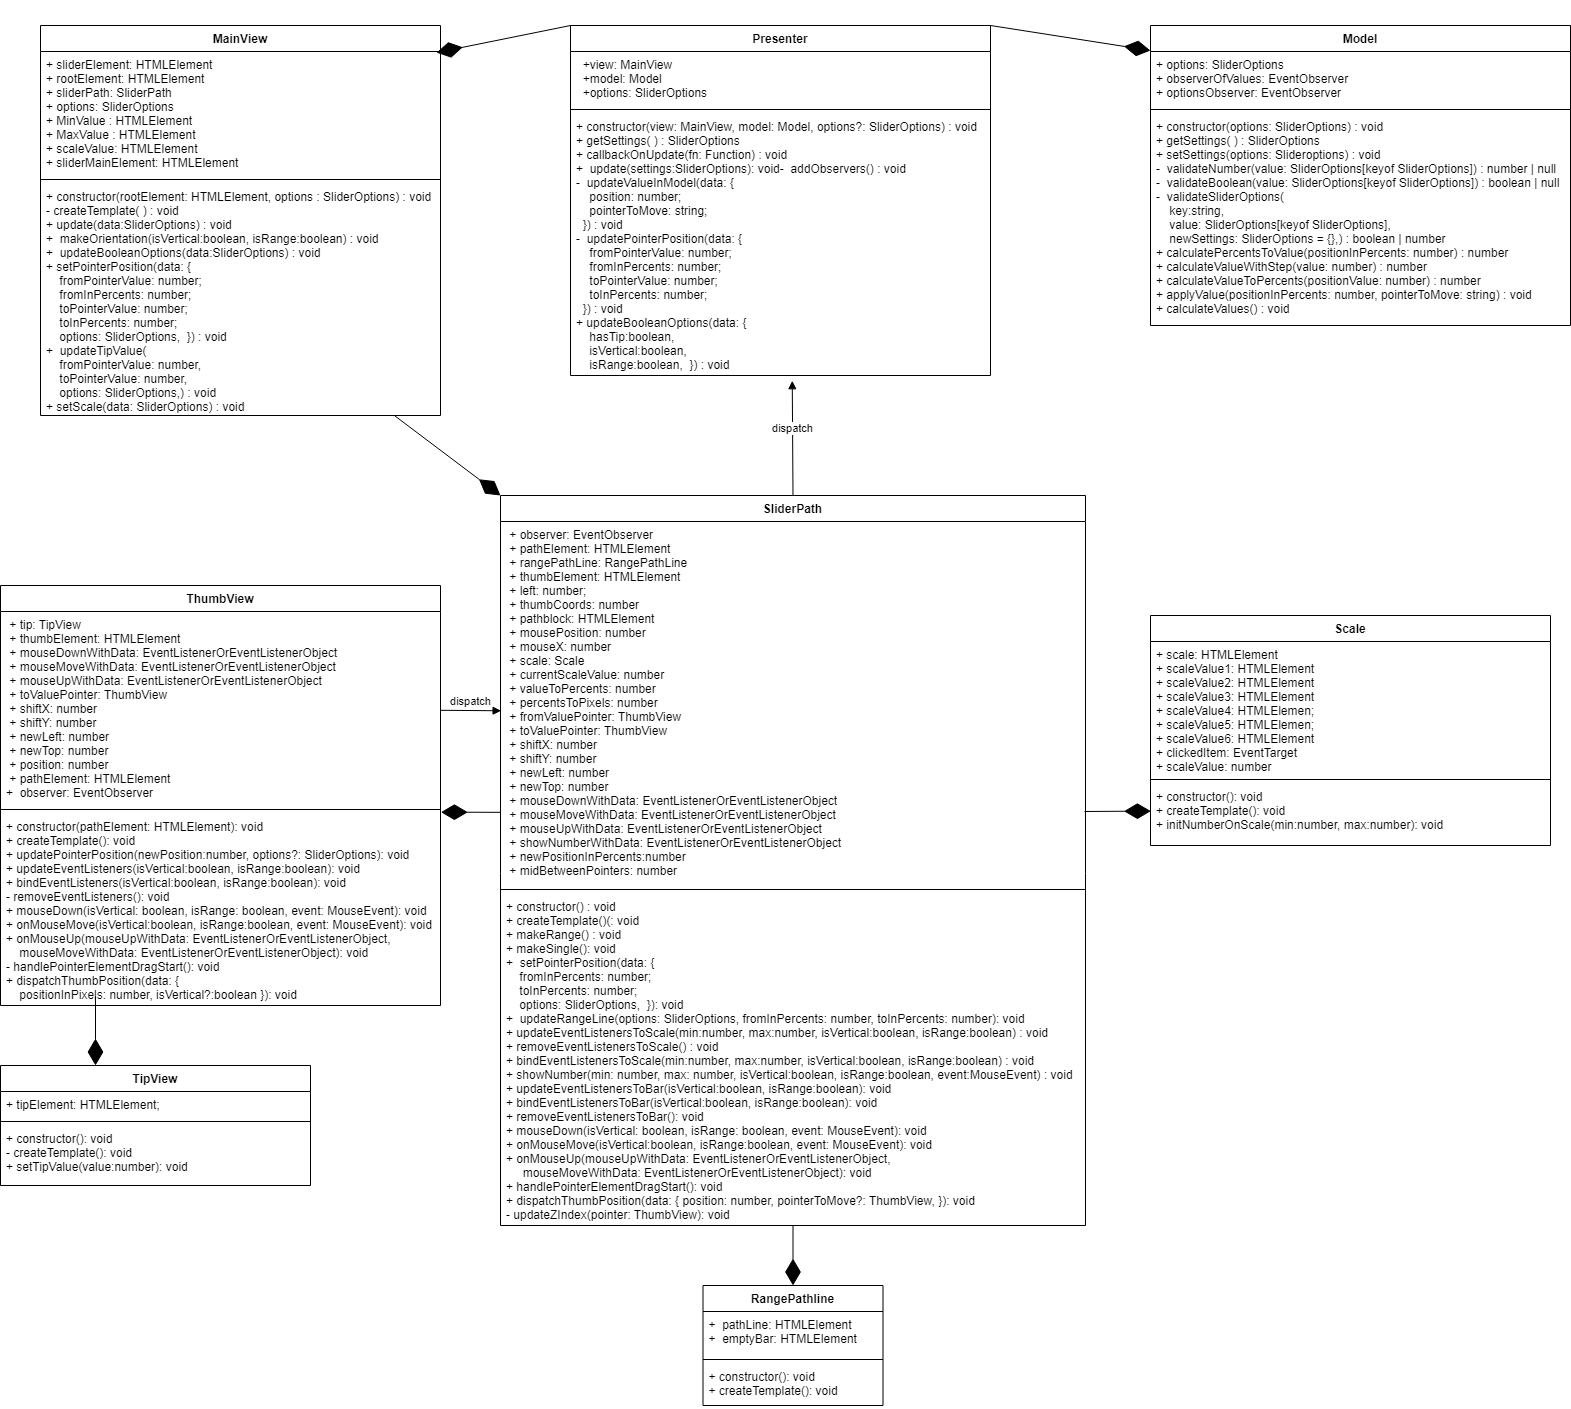

The diagram above was exported from draw.io. Its source (the exported page's mxGraphModel, read from the mxfile embedded in the PNG):
<mxGraphModel dx="2844" dy="3724" grid="1" gridSize="10" guides="1" tooltips="1" connect="1" arrows="1" fold="1" page="1" pageScale="1" pageWidth="850" pageHeight="1100" background="#ffffff" math="0" shadow="0">
  <root>
    <mxCell id="0" />
    <mxCell id="1" parent="0" />
    <mxCell id="ek3YIQT1plorN8i_7s72-5" value="MainView" style="swimlane;fontStyle=1;align=center;verticalAlign=top;childLayout=stackLayout;horizontal=1;startSize=26;horizontalStack=0;resizeParent=1;resizeParentMax=0;resizeLast=0;collapsible=1;marginBottom=0;shadow=0;sketch=0;" vertex="1" parent="1">
      <mxGeometry x="340" y="-1220" width="400" height="390" as="geometry" />
    </mxCell>
    <mxCell id="ek3YIQT1plorN8i_7s72-6" value="+ sliderElement: HTMLElement&#10;+ rootElement: HTMLElement&#10;+ sliderPath: SliderPath&#10;+ options: SliderOptions&#10;+ MinValue : HTMLElement&#10;+ MaxValue : HTMLElement&#10;+ scaleValue: HTMLElement&#10;+ sliderMainElement: HTMLElement" style="text;strokeColor=none;fillColor=none;align=left;verticalAlign=top;spacingLeft=4;spacingRight=4;overflow=hidden;rotatable=0;points=[[0,0.5],[1,0.5]];portConstraint=eastwest;" vertex="1" parent="ek3YIQT1plorN8i_7s72-5">
      <mxGeometry y="26" width="400" height="124" as="geometry" />
    </mxCell>
    <mxCell id="ek3YIQT1plorN8i_7s72-7" value="" style="line;strokeWidth=1;fillColor=none;align=left;verticalAlign=middle;spacingTop=-1;spacingLeft=3;spacingRight=3;rotatable=0;labelPosition=right;points=[];portConstraint=eastwest;" vertex="1" parent="ek3YIQT1plorN8i_7s72-5">
      <mxGeometry y="150" width="400" height="8" as="geometry" />
    </mxCell>
    <mxCell id="ek3YIQT1plorN8i_7s72-8" value="+ constructor(rootElement: HTMLElement, options : SliderOptions) : void&#10;- createTemplate( ) : void&#10;+ update(data:SliderOptions) : void&#10;+  makeOrientation(isVertical:boolean, isRange:boolean) : void&#10;+  updateBooleanOptions(data:SliderOptions) : void&#10;+ setPointerPosition(data: {&#10;    fromPointerValue: number;&#10;    fromInPercents: number;&#10;    toPointerValue: number;&#10;    toInPercents: number;&#10;    options: SliderOptions,  }) : void&#10;+  updateTipValue( &#10;    fromPointerValue: number,&#10;    toPointerValue: number,&#10;    options: SliderOptions,) : void&#10;+ setScale(data: SliderOptions) : void&#10;" style="text;strokeColor=none;fillColor=none;align=left;verticalAlign=top;spacingLeft=4;spacingRight=4;overflow=hidden;rotatable=0;points=[[0,0.5],[1,0.5]];portConstraint=eastwest;" vertex="1" parent="ek3YIQT1plorN8i_7s72-5">
      <mxGeometry y="158" width="400" height="232" as="geometry" />
    </mxCell>
    <mxCell id="ek3YIQT1plorN8i_7s72-9" value="Model" style="swimlane;fontStyle=1;align=center;verticalAlign=top;childLayout=stackLayout;horizontal=1;startSize=26;horizontalStack=0;resizeParent=1;resizeParentMax=0;resizeLast=0;collapsible=1;marginBottom=0;shadow=0;sketch=0;rounded=0;" vertex="1" parent="1">
      <mxGeometry x="1450" y="-1220" width="420" height="300" as="geometry" />
    </mxCell>
    <mxCell id="ek3YIQT1plorN8i_7s72-10" value="+ options: SliderOptions&#10;+ observerOfValues: EventObserver&#10;+ optionsObserver: EventObserver" style="text;strokeColor=none;fillColor=none;align=left;verticalAlign=top;spacingLeft=4;spacingRight=4;overflow=hidden;rotatable=0;points=[[0,0.5],[1,0.5]];portConstraint=eastwest;" vertex="1" parent="ek3YIQT1plorN8i_7s72-9">
      <mxGeometry y="26" width="420" height="54" as="geometry" />
    </mxCell>
    <mxCell id="ek3YIQT1plorN8i_7s72-11" value="" style="line;strokeWidth=1;fillColor=none;align=left;verticalAlign=middle;spacingTop=-1;spacingLeft=3;spacingRight=3;rotatable=0;labelPosition=right;points=[];portConstraint=eastwest;" vertex="1" parent="ek3YIQT1plorN8i_7s72-9">
      <mxGeometry y="80" width="420" height="8" as="geometry" />
    </mxCell>
    <mxCell id="ek3YIQT1plorN8i_7s72-12" value="+ constructor(options: SliderOptions) : void&#10;+ getSettings( ) : SliderOptions&#10;+ setSettings(options: Slideroptions) : void&#10;-  validateNumber(value: SliderOptions[keyof SliderOptions]) : number | null&#10;-  validateBoolean(value: SliderOptions[keyof SliderOptions]) : boolean | null&#10;-  validateSliderOptions(&#10;    key:string,&#10;    value: SliderOptions[keyof SliderOptions],&#10;    newSettings: SliderOptions = {},) : boolean | number&#10;+ calculatePercentsToValue(positionInPercents: number) : number&#10;+ calculateValueWithStep(value: number) : number&#10;+ calculateValueToPercents(positionValue: number) : number&#10;+ applyValue(positionInPercents: number, pointerToMove: string) : void&#10;+ calculateValues() : void" style="text;strokeColor=none;fillColor=none;align=left;verticalAlign=top;spacingLeft=4;spacingRight=4;overflow=hidden;rotatable=0;points=[[0,0.5],[1,0.5]];portConstraint=eastwest;rounded=1;" vertex="1" parent="ek3YIQT1plorN8i_7s72-9">
      <mxGeometry y="88" width="420" height="212" as="geometry" />
    </mxCell>
    <mxCell id="ek3YIQT1plorN8i_7s72-18" value="Presenter" style="swimlane;fontStyle=1;align=center;verticalAlign=top;childLayout=stackLayout;horizontal=1;startSize=26;horizontalStack=0;resizeParent=1;resizeParentMax=0;resizeLast=0;collapsible=1;marginBottom=0;shadow=0;sketch=0;" vertex="1" parent="1">
      <mxGeometry x="870" y="-1220" width="420" height="350" as="geometry" />
    </mxCell>
    <mxCell id="ek3YIQT1plorN8i_7s72-19" value="  +view: MainView&#10;  +model: Model&#10;  +options: SliderOptions" style="text;strokeColor=none;fillColor=none;align=left;verticalAlign=top;spacingLeft=4;spacingRight=4;overflow=hidden;rotatable=0;points=[[0,0.5],[1,0.5]];portConstraint=eastwest;" vertex="1" parent="ek3YIQT1plorN8i_7s72-18">
      <mxGeometry y="26" width="420" height="54" as="geometry" />
    </mxCell>
    <mxCell id="ek3YIQT1plorN8i_7s72-20" value="" style="line;strokeWidth=1;fillColor=none;align=left;verticalAlign=middle;spacingTop=-1;spacingLeft=3;spacingRight=3;rotatable=0;labelPosition=right;points=[];portConstraint=eastwest;" vertex="1" parent="ek3YIQT1plorN8i_7s72-18">
      <mxGeometry y="80" width="420" height="8" as="geometry" />
    </mxCell>
    <mxCell id="ek3YIQT1plorN8i_7s72-21" value="+ constructor(view: MainView, model: Model, options?: SliderOptions) : void&#10;+ getSettings( ) : SliderOptions&#10;+ callbackOnUpdate(fn: Function) : void&#10;+  update(settings:SliderOptions): void-  addObservers() : void&#10;-  updateValueInModel(data: {&#10;    position: number;&#10;    pointerToMove: string;&#10;  }) : void&#10;-  updatePointerPosition(data: {&#10;    fromPointerValue: number;&#10;    fromInPercents: number;&#10;    toPointerValue: number;&#10;    toInPercents: number;&#10;  }) : void&#10;+ updateBooleanOptions(data: {&#10;    hasTip:boolean,&#10;    isVertical:boolean,&#10;    isRange:boolean,  }) : void&#10;" style="text;strokeColor=none;fillColor=none;align=left;verticalAlign=top;spacingLeft=4;spacingRight=4;overflow=hidden;rotatable=0;points=[[0,0.5],[1,0.5]];portConstraint=eastwest;" vertex="1" parent="ek3YIQT1plorN8i_7s72-18">
      <mxGeometry y="88" width="420" height="262" as="geometry" />
    </mxCell>
    <mxCell id="ek3YIQT1plorN8i_7s72-22" value="RangePathline&#10;&#10;" style="swimlane;fontStyle=1;align=center;verticalAlign=top;childLayout=stackLayout;horizontal=1;startSize=26;horizontalStack=0;resizeParent=1;resizeParentMax=0;resizeLast=0;collapsible=1;marginBottom=0;shadow=0;sketch=0;" vertex="1" parent="1">
      <mxGeometry x="1002.5" y="40" width="180" height="120" as="geometry" />
    </mxCell>
    <mxCell id="ek3YIQT1plorN8i_7s72-23" value="+  pathLine: HTMLElement&#10;+  emptyBar: HTMLElement" style="text;strokeColor=none;fillColor=none;align=left;verticalAlign=top;spacingLeft=4;spacingRight=4;overflow=hidden;rotatable=0;points=[[0,0.5],[1,0.5]];portConstraint=eastwest;" vertex="1" parent="ek3YIQT1plorN8i_7s72-22">
      <mxGeometry y="26" width="180" height="44" as="geometry" />
    </mxCell>
    <mxCell id="ek3YIQT1plorN8i_7s72-24" value="" style="line;strokeWidth=1;fillColor=none;align=left;verticalAlign=middle;spacingTop=-1;spacingLeft=3;spacingRight=3;rotatable=0;labelPosition=right;points=[];portConstraint=eastwest;" vertex="1" parent="ek3YIQT1plorN8i_7s72-22">
      <mxGeometry y="70" width="180" height="8" as="geometry" />
    </mxCell>
    <mxCell id="ek3YIQT1plorN8i_7s72-25" value="+ constructor(): void&#10;+ createTemplate(): void&#10;" style="text;strokeColor=none;fillColor=none;align=left;verticalAlign=top;spacingLeft=4;spacingRight=4;overflow=hidden;rotatable=0;points=[[0,0.5],[1,0.5]];portConstraint=eastwest;" vertex="1" parent="ek3YIQT1plorN8i_7s72-22">
      <mxGeometry y="78" width="180" height="42" as="geometry" />
    </mxCell>
    <mxCell id="ek3YIQT1plorN8i_7s72-26" value="Scale" style="swimlane;fontStyle=1;align=center;verticalAlign=top;childLayout=stackLayout;horizontal=1;startSize=26;horizontalStack=0;resizeParent=1;resizeParentMax=0;resizeLast=0;collapsible=1;marginBottom=0;shadow=0;sketch=0;" vertex="1" parent="1">
      <mxGeometry x="1450" y="-630" width="400" height="230" as="geometry" />
    </mxCell>
    <mxCell id="ek3YIQT1plorN8i_7s72-27" value="+ scale: HTMLElement&#10;+ scaleValue1: HTMLElement&#10;+ scaleValue2: HTMLElement&#10;+ scaleValue3: HTMLElement&#10;+ scaleValue4: HTMLElemen;&#10;+ scaleValue5: HTMLElemen;&#10;+ scaleValue6: HTMLElement&#10;+ clickedItem: EventTarget&#10;+ scaleValue: number" style="text;strokeColor=none;fillColor=none;align=left;verticalAlign=top;spacingLeft=4;spacingRight=4;overflow=hidden;rotatable=0;points=[[0,0.5],[1,0.5]];portConstraint=eastwest;" vertex="1" parent="ek3YIQT1plorN8i_7s72-26">
      <mxGeometry y="26" width="400" height="134" as="geometry" />
    </mxCell>
    <mxCell id="ek3YIQT1plorN8i_7s72-28" value="" style="line;strokeWidth=1;fillColor=none;align=left;verticalAlign=middle;spacingTop=-1;spacingLeft=3;spacingRight=3;rotatable=0;labelPosition=right;points=[];portConstraint=eastwest;" vertex="1" parent="ek3YIQT1plorN8i_7s72-26">
      <mxGeometry y="160" width="400" height="8" as="geometry" />
    </mxCell>
    <mxCell id="ek3YIQT1plorN8i_7s72-29" value="+ constructor(): void&#10;+ createTemplate(): void&#10;+ initNumberOnScale(min:number, max:number): void" style="text;strokeColor=none;fillColor=none;align=left;verticalAlign=top;spacingLeft=4;spacingRight=4;overflow=hidden;rotatable=0;points=[[0,0.5],[1,0.5]];portConstraint=eastwest;" vertex="1" parent="ek3YIQT1plorN8i_7s72-26">
      <mxGeometry y="168" width="400" height="62" as="geometry" />
    </mxCell>
    <mxCell id="ek3YIQT1plorN8i_7s72-30" value="TipView" style="swimlane;fontStyle=1;align=center;verticalAlign=top;childLayout=stackLayout;horizontal=1;startSize=26;horizontalStack=0;resizeParent=1;resizeParentMax=0;resizeLast=0;collapsible=1;marginBottom=0;shadow=0;sketch=0;" vertex="1" parent="1">
      <mxGeometry x="300" y="-180" width="310" height="120" as="geometry" />
    </mxCell>
    <mxCell id="ek3YIQT1plorN8i_7s72-31" value="+ tipElement: HTMLElement;" style="text;strokeColor=none;fillColor=none;align=left;verticalAlign=top;spacingLeft=4;spacingRight=4;overflow=hidden;rotatable=0;points=[[0,0.5],[1,0.5]];portConstraint=eastwest;" vertex="1" parent="ek3YIQT1plorN8i_7s72-30">
      <mxGeometry y="26" width="310" height="26" as="geometry" />
    </mxCell>
    <mxCell id="ek3YIQT1plorN8i_7s72-32" value="" style="line;strokeWidth=1;fillColor=none;align=left;verticalAlign=middle;spacingTop=-1;spacingLeft=3;spacingRight=3;rotatable=0;labelPosition=right;points=[];portConstraint=eastwest;" vertex="1" parent="ek3YIQT1plorN8i_7s72-30">
      <mxGeometry y="52" width="310" height="8" as="geometry" />
    </mxCell>
    <mxCell id="ek3YIQT1plorN8i_7s72-33" value="+ constructor(): void&#10;- createTemplate(): void&#10;+ setTipValue(value:number): void" style="text;strokeColor=none;fillColor=none;align=left;verticalAlign=top;spacingLeft=4;spacingRight=4;overflow=hidden;rotatable=0;points=[[0,0.5],[1,0.5]];portConstraint=eastwest;" vertex="1" parent="ek3YIQT1plorN8i_7s72-30">
      <mxGeometry y="60" width="310" height="60" as="geometry" />
    </mxCell>
    <mxCell id="ek3YIQT1plorN8i_7s72-34" value="ThumbView" style="swimlane;fontStyle=1;align=center;verticalAlign=top;childLayout=stackLayout;horizontal=1;startSize=26;horizontalStack=0;resizeParent=1;resizeParentMax=0;resizeLast=0;collapsible=1;marginBottom=0;shadow=0;sketch=0;" vertex="1" parent="1">
      <mxGeometry x="300" y="-660" width="440" height="420" as="geometry" />
    </mxCell>
    <mxCell id="ek3YIQT1plorN8i_7s72-35" value=" + tip: TipView&#10; + thumbElement: HTMLElement&#10; + mouseDownWithData: EventListenerOrEventListenerObject&#10; + mouseMoveWithData: EventListenerOrEventListenerObject&#10; + mouseUpWithData: EventListenerOrEventListenerObject&#10; + toValuePointer: ThumbView&#10; + shiftX: number&#10; + shiftY: number&#10; + newLeft: number&#10; + newTop: number&#10; + position: number&#10; + pathElement: HTMLElement&#10;+  observer: EventObserver" style="text;strokeColor=none;fillColor=none;align=left;verticalAlign=top;spacingLeft=4;spacingRight=4;overflow=hidden;rotatable=0;points=[[0,0.5],[1,0.5]];portConstraint=eastwest;" vertex="1" parent="ek3YIQT1plorN8i_7s72-34">
      <mxGeometry y="26" width="440" height="194" as="geometry" />
    </mxCell>
    <mxCell id="ek3YIQT1plorN8i_7s72-36" value="" style="line;strokeWidth=1;fillColor=none;align=left;verticalAlign=middle;spacingTop=-1;spacingLeft=3;spacingRight=3;rotatable=0;labelPosition=right;points=[];portConstraint=eastwest;" vertex="1" parent="ek3YIQT1plorN8i_7s72-34">
      <mxGeometry y="220" width="440" height="8" as="geometry" />
    </mxCell>
    <mxCell id="ek3YIQT1plorN8i_7s72-37" value="+ constructor(pathElement: HTMLElement): void&#10;+ createTemplate(): void&#10;+ updatePointerPosition(newPosition:number, options?: SliderOptions): void&#10;+ updateEventListeners(isVertical:boolean, isRange:boolean): void&#10;+ bindEventListeners(isVertical:boolean, isRange:boolean): void&#10;- removeEventListeners(): void&#10;+ mouseDown(isVertical: boolean, isRange: boolean, event: MouseEvent): void&#10;+ onMouseMove(isVertical:boolean, isRange:boolean, event: MouseEvent): void&#10;+ onMouseUp(mouseUpWithData: EventListenerOrEventListenerObject,&#10;    mouseMoveWithData: EventListenerOrEventListenerObject): void&#10;- handlePointerElementDragStart(): void&#10;+ dispatchThumbPosition(data: { &#10;    positionInPixels: number, isVertical?:boolean }): void&#10;" style="text;strokeColor=none;fillColor=none;align=left;verticalAlign=top;spacingLeft=4;spacingRight=4;overflow=hidden;rotatable=0;points=[[0,0.5],[1,0.5]];portConstraint=eastwest;" vertex="1" parent="ek3YIQT1plorN8i_7s72-34">
      <mxGeometry y="228" width="440" height="192" as="geometry" />
    </mxCell>
    <mxCell id="ek3YIQT1plorN8i_7s72-38" value="SliderPath" style="swimlane;fontStyle=1;align=center;verticalAlign=top;childLayout=stackLayout;horizontal=1;startSize=26;horizontalStack=0;resizeParent=1;resizeParentMax=0;resizeLast=0;collapsible=1;marginBottom=0;shadow=0;sketch=0;" vertex="1" parent="1">
      <mxGeometry x="800" y="-750" width="585" height="730" as="geometry" />
    </mxCell>
    <mxCell id="ek3YIQT1plorN8i_7s72-39" value=" + observer: EventObserver&#10; + pathElement: HTMLElement&#10; + rangePathLine: RangePathLine&#10; + thumbElement: HTMLElement&#10; + left: number;&#10; + thumbCoords: number&#10; + pathblock: HTMLElement&#10; + mousePosition: number&#10; + mouseX: number&#10; + scale: Scale&#10; + currentScaleValue: number&#10; + valueToPercents: number&#10; + percentsToPixels: number&#10; + fromValuePointer: ThumbView&#10; + toValuePointer: ThumbView&#10; + shiftX: number&#10; + shiftY: number&#10; + newLeft: number&#10; + newTop: number&#10; + mouseDownWithData: EventListenerOrEventListenerObject&#10; + mouseMoveWithData: EventListenerOrEventListenerObject&#10; + mouseUpWithData: EventListenerOrEventListenerObject&#10; + showNumberWithData: EventListenerOrEventListenerObject&#10; + newPositionInPercents:number&#10; + midBetweenPointers: number" style="text;strokeColor=none;fillColor=none;align=left;verticalAlign=top;spacingLeft=4;spacingRight=4;overflow=hidden;rotatable=0;points=[[0,0.5],[1,0.5]];portConstraint=eastwest;" vertex="1" parent="ek3YIQT1plorN8i_7s72-38">
      <mxGeometry y="26" width="585" height="364" as="geometry" />
    </mxCell>
    <mxCell id="ek3YIQT1plorN8i_7s72-40" value="" style="line;strokeWidth=1;fillColor=none;align=left;verticalAlign=middle;spacingTop=-1;spacingLeft=3;spacingRight=3;rotatable=0;labelPosition=right;points=[];portConstraint=eastwest;" vertex="1" parent="ek3YIQT1plorN8i_7s72-38">
      <mxGeometry y="390" width="585" height="8" as="geometry" />
    </mxCell>
    <mxCell id="ek3YIQT1plorN8i_7s72-41" value="+ constructor() : void&#10;+ createTemplate()(: void&#10;+ makeRange() : void&#10;+ makeSingle(): void&#10;+  setPointerPosition(data: {&#10;    fromInPercents: number;&#10;    toInPercents: number;&#10;    options: SliderOptions,  }): void&#10;+  updateRangeLine(options: SliderOptions, fromInPercents: number, toInPercents: number): void&#10;+ updateEventListenersToScale(min:number, max:number, isVertical:boolean, isRange:boolean) : void&#10;+ removeEventListenersToScale() : void&#10;+ bindEventListenersToScale(min:number, max:number, isVertical:boolean, isRange:boolean) : void&#10;+ showNumber(min: number, max: number, isVertical:boolean, isRange:boolean, event:MouseEvent) : void&#10;+ updateEventListenersToBar(isVertical:boolean, isRange:boolean): void&#10;+ bindEventListenersToBar(isVertical:boolean, isRange:boolean): void&#10;+ removeEventListenersToBar(): void&#10;+ mouseDown(isVertical: boolean, isRange: boolean, event: MouseEvent): void&#10;+ onMouseMove(isVertical:boolean, isRange:boolean, event: MouseEvent): void&#10;+ onMouseUp(mouseUpWithData: EventListenerOrEventListenerObject,&#10;     mouseMoveWithData: EventListenerOrEventListenerObject): void&#10;+ handlePointerElementDragStart(): void&#10;+ dispatchThumbPosition(data: { position: number, pointerToMove?: ThumbView, }): void&#10;- updateZIndex(pointer: ThumbView): void" style="text;strokeColor=none;fillColor=none;align=left;verticalAlign=top;spacingLeft=4;spacingRight=4;overflow=hidden;rotatable=0;points=[[0,0.5],[1,0.5]];portConstraint=eastwest;" vertex="1" parent="ek3YIQT1plorN8i_7s72-38">
      <mxGeometry y="398" width="585" height="332" as="geometry" />
    </mxCell>
    <mxCell id="ek3YIQT1plorN8i_7s72-45" value="" style="endArrow=diamondThin;endFill=1;endSize=24;html=1;exitX=0;exitY=0;exitDx=0;exitDy=0;entryX=0.99;entryY=0.009;entryDx=0;entryDy=0;entryPerimeter=0;" edge="1" parent="1" source="ek3YIQT1plorN8i_7s72-18" target="ek3YIQT1plorN8i_7s72-6">
      <mxGeometry width="160" relative="1" as="geometry">
        <mxPoint x="869" y="-1066" as="sourcePoint" />
        <mxPoint x="752" y="-1066" as="targetPoint" />
      </mxGeometry>
    </mxCell>
    <mxCell id="ek3YIQT1plorN8i_7s72-46" value="" style="endArrow=diamondThin;endFill=1;endSize=24;html=1;exitX=1;exitY=0;exitDx=0;exitDy=0;entryX=0;entryY=-0.018;entryDx=0;entryDy=0;entryPerimeter=0;" edge="1" parent="1" source="ek3YIQT1plorN8i_7s72-18" target="ek3YIQT1plorN8i_7s72-10">
      <mxGeometry width="160" relative="1" as="geometry">
        <mxPoint x="1289" y="-1070" as="sourcePoint" />
        <mxPoint x="1412" y="-1063" as="targetPoint" />
        <Array as="points" />
      </mxGeometry>
    </mxCell>
    <mxCell id="ek3YIQT1plorN8i_7s72-49" value="dispatch" style="html=1;verticalAlign=bottom;endArrow=block;entryX=0.001;entryY=0.52;entryDx=0;entryDy=0;entryPerimeter=0;" edge="1" parent="1" source="ek3YIQT1plorN8i_7s72-35" target="ek3YIQT1plorN8i_7s72-39">
      <mxGeometry width="80" relative="1" as="geometry">
        <mxPoint x="50" y="-450" as="sourcePoint" />
        <mxPoint x="-121" y="-488" as="targetPoint" />
      </mxGeometry>
    </mxCell>
    <mxCell id="ek3YIQT1plorN8i_7s72-50" value="dispatch" style="html=1;verticalAlign=bottom;endArrow=block;exitX=0.5;exitY=0;exitDx=0;exitDy=0;entryX=0.528;entryY=1.02;entryDx=0;entryDy=0;entryPerimeter=0;" edge="1" parent="1" source="ek3YIQT1plorN8i_7s72-38" target="ek3YIQT1plorN8i_7s72-21">
      <mxGeometry width="80" relative="1" as="geometry">
        <mxPoint x="240" y="-1100" as="sourcePoint" />
        <mxPoint x="320" y="-1100" as="targetPoint" />
      </mxGeometry>
    </mxCell>
    <mxCell id="ek3YIQT1plorN8i_7s72-51" value="" style="endArrow=diamondThin;endFill=1;endSize=24;html=1;entryX=0;entryY=0;entryDx=0;entryDy=0;" edge="1" parent="1" source="ek3YIQT1plorN8i_7s72-8" target="ek3YIQT1plorN8i_7s72-38">
      <mxGeometry width="160" relative="1" as="geometry">
        <mxPoint x="880" y="-1210" as="sourcePoint" />
        <mxPoint x="756" y="-1182.884" as="targetPoint" />
      </mxGeometry>
    </mxCell>
    <mxCell id="ek3YIQT1plorN8i_7s72-54" value="" style="endArrow=diamondThin;endFill=1;endSize=24;html=1;entryX=0.5;entryY=0;entryDx=0;entryDy=0;" edge="1" parent="1" source="ek3YIQT1plorN8i_7s72-41" target="ek3YIQT1plorN8i_7s72-22">
      <mxGeometry width="160" relative="1" as="geometry">
        <mxPoint x="718.1182795698924" y="-810.0000000000005" as="sourcePoint" />
        <mxPoint x="807.5" y="-740" as="targetPoint" />
      </mxGeometry>
    </mxCell>
    <mxCell id="ek3YIQT1plorN8i_7s72-55" value="" style="endArrow=diamondThin;endFill=1;endSize=24;html=1;entryX=1.001;entryY=-0.007;entryDx=0;entryDy=0;entryPerimeter=0;exitX=0;exitY=0.799;exitDx=0;exitDy=0;exitPerimeter=0;" edge="1" parent="1" source="ek3YIQT1plorN8i_7s72-39" target="ek3YIQT1plorN8i_7s72-37">
      <mxGeometry width="160" relative="1" as="geometry">
        <mxPoint x="728.1182795698924" y="-800.0000000000005" as="sourcePoint" />
        <mxPoint x="817.5" y="-730" as="targetPoint" />
      </mxGeometry>
    </mxCell>
    <mxCell id="ek3YIQT1plorN8i_7s72-56" value="" style="endArrow=diamondThin;endFill=1;endSize=24;html=1;" edge="1" parent="1">
      <mxGeometry width="160" relative="1" as="geometry">
        <mxPoint x="395" y="-249" as="sourcePoint" />
        <mxPoint x="395" y="-180" as="targetPoint" />
      </mxGeometry>
    </mxCell>
    <mxCell id="ek3YIQT1plorN8i_7s72-59" value="" style="endArrow=diamondThin;endFill=1;endSize=24;html=1;entryX=0.001;entryY=0.445;entryDx=0;entryDy=0;entryPerimeter=0;" edge="1" parent="1" target="ek3YIQT1plorN8i_7s72-29">
      <mxGeometry width="160" relative="1" as="geometry">
        <mxPoint x="1384" y="-434" as="sourcePoint" />
        <mxPoint x="1450" y="-431" as="targetPoint" />
      </mxGeometry>
    </mxCell>
  </root>
</mxGraphModel>